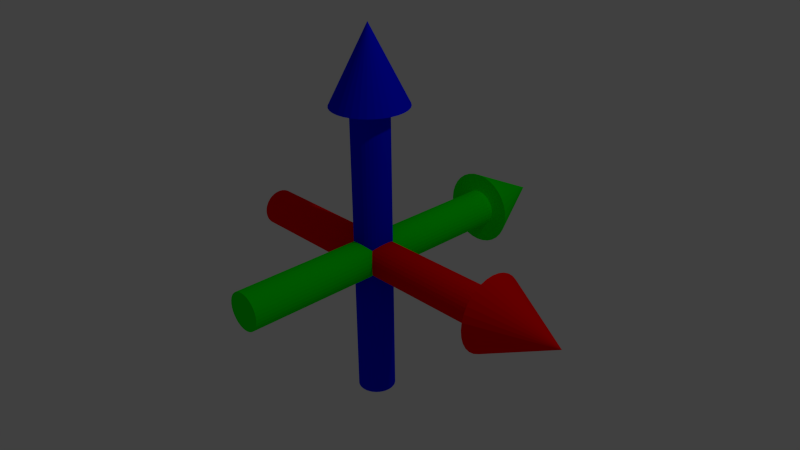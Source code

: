 # Source: Coordinatesystem.blend  (saved by Blender 2.76.0; exported with 4.5.12 LTS)
import bpy
from mathutils import Matrix  # noqa: F401  (used for matrix-valued properties, if any)

bpy.ops.wm.read_factory_settings(use_empty=True)
scene = bpy.context.scene
scene.name = 'Scene'

# ---- collections
col_collection_1 = bpy.data.collections.new('Collection 1'); scene.collection.children.link(col_collection_1)

# ---- materials (node trees are filled in below, after node groups)
mat_material_003 = bpy.data.materials.new('Material.003')
mat_material_003.alpha_threshold = 0.0
mat_material_003.use_transparent_shadow = False
mat_material_003.diffuse_color = (1.0, 0.0, 0.0, 1.0)
mat_material_003.roughness = 0.5
mat_material_002 = bpy.data.materials.new('Material.002')
mat_material_002.alpha_threshold = 0.0
mat_material_002.use_transparent_shadow = False
mat_material_002.diffuse_color = (0.0, 1.0, 0.0, 1.0)
mat_material_002.roughness = 0.5
mat_material_001 = bpy.data.materials.new('Material.001')
mat_material_001.alpha_threshold = 0.0
mat_material_001.use_transparent_shadow = False
mat_material_001.diffuse_color = (0.0, 0.004864, 1.0, 1.0)
mat_material_001.roughness = 0.5

# ---- material node trees

# ---- world
world_world = bpy.data.worlds.new('World'); scene.world = world_world
world_world.color = (0.05088, 0.05088, 0.05088)
world_world.use_sun_shadow = False
world_world.sun_shadow_jitter_overblur = 0.0
world_world.cycles.sampling_method = 'MANUAL'
world_world.cycles.sample_map_resolution = 256

# ---- cameras
cam_camera = bpy.data.cameras.new('Camera')
cam_camera.clip_end = 100.0
cam_camera.lens = 35.0
cam_camera.sensor_width = 32.0
cam_camera.sensor_height = 18.0
cam_camera.ortho_scale = 7.314
cam_camera.dof.focus_distance = 0.0
cam_camera.dof.aperture_fstop = 128.0

# ---- lights
light_lamp = bpy.data.lights.new('Lamp', 'POINT')
light_lamp.transmission_factor = 0.0
light_lamp.cutoff_distance = 30.0
light_lamp.energy = 100.0
light_lamp.shadow_buffer_clip_start = 1.001
light_lamp.shadow_soft_size = 0.1
light_lamp.shadow_maximum_resolution = 0.006
light_lamp.use_absolute_resolution = True
light_lamp.cycles.use_multiple_importance_sampling = False

# ---- meshes
me_cone_003 = bpy.data.meshes.new('Cone.003')
me_cone_003.from_pydata([(0.0, 0.5, -1.0), (0.09755, 0.4904, -1.0), (0.1913, 0.4619, -1.0), (0.2778, 0.4157, -1.0), (0.3536, 0.3536, -1.0), (0.4157, 0.2778, -1.0), (0.4619, 0.1913, -1.0), (0.4904, 0.09755, -1.0), (0.5, 3.775e-08, -1.0), (0.0, 0.0, 0.0), (0.4904, -0.09755, -1.0), (0.4619, -0.1913, -1.0), (0.4157, -0.2778, -1.0), (0.3536, -0.3536, -1.0), (0.2778, -0.4157, -1.0), (0.1913, -0.4619, -1.0), (0.09755, -0.4904, -1.0), (-1.629e-07, -0.5, -1.0), (-0.09755, -0.4904, -1.0), (-0.1913, -0.4619, -1.0), (-0.2778, -0.4157, -1.0), (-0.3536, -0.3536, -1.0), (-0.4157, -0.2778, -1.0), (-0.4619, -0.1913, -1.0), (-0.4904, -0.09754, -1.0), (-0.5, 4.828e-07, -1.0), (-0.4904, 0.09755, -1.0), (-0.4619, 0.1913, -1.0), (-0.4157, 0.2778, -1.0), (-0.3536, 0.3536, -1.0), (-0.2778, 0.4157, -1.0), (-0.1913, 0.4619, -1.0), (-0.09754, 0.4904, -1.0), (2.969e-08, 0.25, -1.0), (0.04877, 0.2452, -1.0), (0.09567, 0.231, -1.0), (0.1389, 0.2079, -1.0), (0.1768, 0.1768, -1.0), (0.2079, 0.1389, -1.0), (0.231, 0.09567, -1.0), (0.2452, 0.04877, -1.0), (0.25, 9.012e-08, -1.0), (0.2452, -0.04877, -1.0), (0.231, -0.09567, -1.0), (0.2079, -0.1389, -1.0), (0.1768, -0.1768, -1.0), (0.1389, -0.2079, -1.0), (0.09567, -0.231, -1.0), (0.04877, -0.2452, -1.0), (-5.177e-08, -0.25, -1.0), (-0.04877, -0.2452, -1.0), (-0.09567, -0.231, -1.0), (-0.1389, -0.2079, -1.0), (-0.1768, -0.1768, -1.0), (-0.2079, -0.1389, -1.0), (-0.231, -0.09567, -1.0), (-0.2452, -0.04877, -1.0), (-0.25, 3.126e-07, -1.0), (-0.2452, 0.04877, -1.0), (-0.231, 0.09567, -1.0), (-0.2079, 0.1389, -1.0), (-0.1768, 0.1768, -1.0), (-0.1389, 0.2079, -1.0), (-0.09567, 0.231, -1.0), (-0.04877, 0.2452, -1.0), (5.644e-07, 0.25, -5.0), (0.04877, 0.2452, -5.0), (0.09567, 0.231, -5.0), (0.1389, 0.2079, -5.0), (0.1768, 0.1768, -5.0), (0.2079, 0.1389, -5.0), (0.231, 0.09567, -5.0), (0.2452, 0.04877, -5.0), (0.25, 9.012e-08, -5.0), (0.2452, -0.04877, -5.0), (0.231, -0.09567, -5.0), (0.2079, -0.1389, -5.0), (0.1768, -0.1768, -5.0), (0.1389, -0.2079, -5.0), (0.09567, -0.231, -5.0), (0.04877, -0.2452, -5.0), (4.829e-07, -0.25, -5.0), (-0.04877, -0.2452, -5.0), (-0.09567, -0.231, -5.0), (-0.1389, -0.2079, -5.0), (-0.1768, -0.1768, -5.0), (-0.2079, -0.1389, -5.0), (-0.231, -0.09567, -5.0), (-0.2452, -0.04877, -5.0), (-0.25, 3.126e-07, -5.0), (-0.2452, 0.04877, -5.0), (-0.231, 0.09567, -5.0), (-0.2079, 0.1389, -5.0), (-0.1768, 0.1768, -5.0), (-0.1389, 0.2079, -5.0), (-0.09567, 0.231, -5.0), (-0.04877, 0.2452, -5.0)], [], [(31, 9, 32), (0, 9, 1), (30, 9, 31), (29, 9, 30), (28, 9, 29), (27, 9, 28), (26, 9, 27), (25, 9, 26), (24, 9, 25), (23, 9, 24), (22, 9, 23), (21, 9, 22), (20, 9, 21), (19, 9, 20), (18, 9, 19), (17, 9, 18), (16, 9, 17), (15, 9, 16), (14, 9, 15), (13, 9, 14), (12, 9, 13), (11, 9, 12), (10, 9, 11), (8, 9, 10), (7, 9, 8), (6, 9, 7), (5, 9, 6), (4, 9, 5), (3, 9, 4), (2, 9, 3), (32, 9, 0), (1, 9, 2), (6, 7, 40, 39), (49, 50, 82, 81), (20, 21, 53, 52), (0, 1, 34, 33), (27, 28, 60, 59), (14, 15, 47, 46), (7, 8, 41, 40), (21, 22, 54, 53), (28, 29, 61, 60), (1, 2, 35, 34), (15, 16, 48, 47), (22, 23, 55, 54), (29, 30, 62, 61), (8, 10, 42, 41), (2, 3, 36, 35), (16, 17, 49, 48), (23, 24, 56, 55), (30, 31, 63, 62), (10, 11, 43, 42), (3, 4, 37, 36), (17, 18, 50, 49), (24, 25, 57, 56), (31, 32, 64, 63), (11, 12, 44, 43), (4, 5, 38, 37), (18, 19, 51, 50), (32, 0, 33, 64), (25, 26, 58, 57), (12, 13, 45, 44), (5, 6, 39, 38), (19, 20, 52, 51), (26, 27, 59, 58), (13, 14, 46, 45), (65, 66, 67, 68, 69, 70, 71, 72, 73, 74, 75, 76, 77, 78, 79, 80, 81, 82, 83, 84, 85, 86, 87, 88, 89, 90, 91, 92, 93, 94, 95, 96), (36, 37, 69, 68), (63, 64, 96, 95), (50, 51, 83, 82), (37, 38, 70, 69), (64, 33, 65, 96), (51, 52, 84, 83), (38, 39, 71, 70), (52, 53, 85, 84), (39, 40, 72, 71), (53, 54, 86, 85), (40, 41, 73, 72), (54, 55, 87, 86), (41, 42, 74, 73), (55, 56, 88, 87), (42, 43, 75, 74), (56, 57, 89, 88), (43, 44, 76, 75), (57, 58, 90, 89), (44, 45, 77, 76), (58, 59, 91, 90), (45, 46, 78, 77), (59, 60, 92, 91), (46, 47, 79, 78), (33, 34, 66, 65), (60, 61, 93, 92), (47, 48, 80, 79), (34, 35, 67, 66), (61, 62, 94, 93), (48, 49, 81, 80), (35, 36, 68, 67), (62, 63, 95, 94)])
me_cone_003.materials.append(mat_material_003)
me_cone_003.use_remesh_preserve_volume = False
me_cone_003.use_remesh_preserve_attributes = False
me_cone_003.use_mirror_vertex_groups = False
me_cone_003.update()
me_cone_002 = bpy.data.meshes.new('Cone.002')
me_cone_002.from_pydata([(0.0, 0.5, -1.0), (0.09755, 0.4904, -1.0), (0.1913, 0.4619, -1.0), (0.2778, 0.4157, -1.0), (0.3536, 0.3536, -1.0), (0.4157, 0.2778, -1.0), (0.4619, 0.1913, -1.0), (0.4904, 0.09755, -1.0), (0.5, 3.775e-08, -1.0), (0.0, 0.0, 0.0), (0.4904, -0.09755, -1.0), (0.4619, -0.1913, -1.0), (0.4157, -0.2778, -1.0), (0.3536, -0.3536, -1.0), (0.2778, -0.4157, -1.0), (0.1913, -0.4619, -1.0), (0.09755, -0.4904, -1.0), (-1.629e-07, -0.5, -1.0), (-0.09755, -0.4904, -1.0), (-0.1913, -0.4619, -1.0), (-0.2778, -0.4157, -1.0), (-0.3536, -0.3536, -1.0), (-0.4157, -0.2778, -1.0), (-0.4619, -0.1913, -1.0), (-0.4904, -0.09754, -1.0), (-0.5, 4.828e-07, -1.0), (-0.4904, 0.09755, -1.0), (-0.4619, 0.1913, -1.0), (-0.4157, 0.2778, -1.0), (-0.3536, 0.3536, -1.0), (-0.2778, 0.4157, -1.0), (-0.1913, 0.4619, -1.0), (-0.09754, 0.4904, -1.0), (2.969e-08, 0.25, -1.0), (0.04877, 0.2452, -1.0), (0.09567, 0.231, -1.0), (0.1389, 0.2079, -1.0), (0.1768, 0.1768, -1.0), (0.2079, 0.1389, -1.0), (0.231, 0.09567, -1.0), (0.2452, 0.04877, -1.0), (0.25, 9.012e-08, -1.0), (0.2452, -0.04877, -1.0), (0.231, -0.09567, -1.0), (0.2079, -0.1389, -1.0), (0.1768, -0.1768, -1.0), (0.1389, -0.2079, -1.0), (0.09567, -0.231, -1.0), (0.04877, -0.2452, -1.0), (-5.177e-08, -0.25, -1.0), (-0.04877, -0.2452, -1.0), (-0.09567, -0.231, -1.0), (-0.1389, -0.2079, -1.0), (-0.1768, -0.1768, -1.0), (-0.2079, -0.1389, -1.0), (-0.231, -0.09567, -1.0), (-0.2452, -0.04877, -1.0), (-0.25, 3.126e-07, -1.0), (-0.2452, 0.04877, -1.0), (-0.231, 0.09567, -1.0), (-0.2079, 0.1389, -1.0), (-0.1768, 0.1768, -1.0), (-0.1389, 0.2079, -1.0), (-0.09567, 0.231, -1.0), (-0.04877, 0.2452, -1.0), (5.644e-07, 0.25, -5.0), (0.04877, 0.2452, -5.0), (0.09567, 0.231, -5.0), (0.1389, 0.2079, -5.0), (0.1768, 0.1768, -5.0), (0.2079, 0.1389, -5.0), (0.231, 0.09567, -5.0), (0.2452, 0.04877, -5.0), (0.25, 9.012e-08, -5.0), (0.2452, -0.04877, -5.0), (0.231, -0.09567, -5.0), (0.2079, -0.1389, -5.0), (0.1768, -0.1768, -5.0), (0.1389, -0.2079, -5.0), (0.09567, -0.231, -5.0), (0.04877, -0.2452, -5.0), (4.829e-07, -0.25, -5.0), (-0.04877, -0.2452, -5.0), (-0.09567, -0.231, -5.0), (-0.1389, -0.2079, -5.0), (-0.1768, -0.1768, -5.0), (-0.2079, -0.1389, -5.0), (-0.231, -0.09567, -5.0), (-0.2452, -0.04877, -5.0), (-0.25, 3.126e-07, -5.0), (-0.2452, 0.04877, -5.0), (-0.231, 0.09567, -5.0), (-0.2079, 0.1389, -5.0), (-0.1768, 0.1768, -5.0), (-0.1389, 0.2079, -5.0), (-0.09567, 0.231, -5.0), (-0.04877, 0.2452, -5.0)], [], [(31, 9, 32), (0, 9, 1), (30, 9, 31), (29, 9, 30), (28, 9, 29), (27, 9, 28), (26, 9, 27), (25, 9, 26), (24, 9, 25), (23, 9, 24), (22, 9, 23), (21, 9, 22), (20, 9, 21), (19, 9, 20), (18, 9, 19), (17, 9, 18), (16, 9, 17), (15, 9, 16), (14, 9, 15), (13, 9, 14), (12, 9, 13), (11, 9, 12), (10, 9, 11), (8, 9, 10), (7, 9, 8), (6, 9, 7), (5, 9, 6), (4, 9, 5), (3, 9, 4), (2, 9, 3), (32, 9, 0), (1, 9, 2), (6, 7, 40, 39), (49, 50, 82, 81), (20, 21, 53, 52), (0, 1, 34, 33), (27, 28, 60, 59), (14, 15, 47, 46), (7, 8, 41, 40), (21, 22, 54, 53), (28, 29, 61, 60), (1, 2, 35, 34), (15, 16, 48, 47), (22, 23, 55, 54), (29, 30, 62, 61), (8, 10, 42, 41), (2, 3, 36, 35), (16, 17, 49, 48), (23, 24, 56, 55), (30, 31, 63, 62), (10, 11, 43, 42), (3, 4, 37, 36), (17, 18, 50, 49), (24, 25, 57, 56), (31, 32, 64, 63), (11, 12, 44, 43), (4, 5, 38, 37), (18, 19, 51, 50), (32, 0, 33, 64), (25, 26, 58, 57), (12, 13, 45, 44), (5, 6, 39, 38), (19, 20, 52, 51), (26, 27, 59, 58), (13, 14, 46, 45), (65, 66, 67, 68, 69, 70, 71, 72, 73, 74, 75, 76, 77, 78, 79, 80, 81, 82, 83, 84, 85, 86, 87, 88, 89, 90, 91, 92, 93, 94, 95, 96), (36, 37, 69, 68), (63, 64, 96, 95), (50, 51, 83, 82), (37, 38, 70, 69), (64, 33, 65, 96), (51, 52, 84, 83), (38, 39, 71, 70), (52, 53, 85, 84), (39, 40, 72, 71), (53, 54, 86, 85), (40, 41, 73, 72), (54, 55, 87, 86), (41, 42, 74, 73), (55, 56, 88, 87), (42, 43, 75, 74), (56, 57, 89, 88), (43, 44, 76, 75), (57, 58, 90, 89), (44, 45, 77, 76), (58, 59, 91, 90), (45, 46, 78, 77), (59, 60, 92, 91), (46, 47, 79, 78), (33, 34, 66, 65), (60, 61, 93, 92), (47, 48, 80, 79), (34, 35, 67, 66), (61, 62, 94, 93), (48, 49, 81, 80), (35, 36, 68, 67), (62, 63, 95, 94)])
me_cone_002.materials.append(mat_material_002)
me_cone_002.use_remesh_preserve_volume = False
me_cone_002.use_remesh_preserve_attributes = False
me_cone_002.use_mirror_vertex_groups = False
me_cone_002.update()
me_cone = bpy.data.meshes.new('Cone')
me_cone.from_pydata([(0.0, 0.5, -1.0), (0.09755, 0.4904, -1.0), (0.1913, 0.4619, -1.0), (0.2778, 0.4157, -1.0), (0.3536, 0.3536, -1.0), (0.4157, 0.2778, -1.0), (0.4619, 0.1913, -1.0), (0.4904, 0.09755, -1.0), (0.5, 3.775e-08, -1.0), (0.0, 0.0, 0.0), (0.4904, -0.09755, -1.0), (0.4619, -0.1913, -1.0), (0.4157, -0.2778, -1.0), (0.3536, -0.3536, -1.0), (0.2778, -0.4157, -1.0), (0.1913, -0.4619, -1.0), (0.09755, -0.4904, -1.0), (-1.629e-07, -0.5, -1.0), (-0.09755, -0.4904, -1.0), (-0.1913, -0.4619, -1.0), (-0.2778, -0.4157, -1.0), (-0.3536, -0.3536, -1.0), (-0.4157, -0.2778, -1.0), (-0.4619, -0.1913, -1.0), (-0.4904, -0.09754, -1.0), (-0.5, 4.828e-07, -1.0), (-0.4904, 0.09755, -1.0), (-0.4619, 0.1913, -1.0), (-0.4157, 0.2778, -1.0), (-0.3536, 0.3536, -1.0), (-0.2778, 0.4157, -1.0), (-0.1913, 0.4619, -1.0), (-0.09754, 0.4904, -1.0), (2.969e-08, 0.25, -1.0), (0.04877, 0.2452, -1.0), (0.09567, 0.231, -1.0), (0.1389, 0.2079, -1.0), (0.1768, 0.1768, -1.0), (0.2079, 0.1389, -1.0), (0.231, 0.09567, -1.0), (0.2452, 0.04877, -1.0), (0.25, 9.012e-08, -1.0), (0.2452, -0.04877, -1.0), (0.231, -0.09567, -1.0), (0.2079, -0.1389, -1.0), (0.1768, -0.1768, -1.0), (0.1389, -0.2079, -1.0), (0.09567, -0.231, -1.0), (0.04877, -0.2452, -1.0), (-5.177e-08, -0.25, -1.0), (-0.04877, -0.2452, -1.0), (-0.09567, -0.231, -1.0), (-0.1389, -0.2079, -1.0), (-0.1768, -0.1768, -1.0), (-0.2079, -0.1389, -1.0), (-0.231, -0.09567, -1.0), (-0.2452, -0.04877, -1.0), (-0.25, 3.126e-07, -1.0), (-0.2452, 0.04877, -1.0), (-0.231, 0.09567, -1.0), (-0.2079, 0.1389, -1.0), (-0.1768, 0.1768, -1.0), (-0.1389, 0.2079, -1.0), (-0.09567, 0.231, -1.0), (-0.04877, 0.2452, -1.0), (5.644e-07, 0.25, -5.0), (0.04877, 0.2452, -5.0), (0.09567, 0.231, -5.0), (0.1389, 0.2079, -5.0), (0.1768, 0.1768, -5.0), (0.2079, 0.1389, -5.0), (0.231, 0.09567, -5.0), (0.2452, 0.04877, -5.0), (0.25, 9.012e-08, -5.0), (0.2452, -0.04877, -5.0), (0.231, -0.09567, -5.0), (0.2079, -0.1389, -5.0), (0.1768, -0.1768, -5.0), (0.1389, -0.2079, -5.0), (0.09567, -0.231, -5.0), (0.04877, -0.2452, -5.0), (4.829e-07, -0.25, -5.0), (-0.04877, -0.2452, -5.0), (-0.09567, -0.231, -5.0), (-0.1389, -0.2079, -5.0), (-0.1768, -0.1768, -5.0), (-0.2079, -0.1389, -5.0), (-0.231, -0.09567, -5.0), (-0.2452, -0.04877, -5.0), (-0.25, 3.126e-07, -5.0), (-0.2452, 0.04877, -5.0), (-0.231, 0.09567, -5.0), (-0.2079, 0.1389, -5.0), (-0.1768, 0.1768, -5.0), (-0.1389, 0.2079, -5.0), (-0.09567, 0.231, -5.0), (-0.04877, 0.2452, -5.0)], [], [(31, 9, 32), (0, 9, 1), (30, 9, 31), (29, 9, 30), (28, 9, 29), (27, 9, 28), (26, 9, 27), (25, 9, 26), (24, 9, 25), (23, 9, 24), (22, 9, 23), (21, 9, 22), (20, 9, 21), (19, 9, 20), (18, 9, 19), (17, 9, 18), (16, 9, 17), (15, 9, 16), (14, 9, 15), (13, 9, 14), (12, 9, 13), (11, 9, 12), (10, 9, 11), (8, 9, 10), (7, 9, 8), (6, 9, 7), (5, 9, 6), (4, 9, 5), (3, 9, 4), (2, 9, 3), (32, 9, 0), (1, 9, 2), (6, 7, 40, 39), (49, 50, 82, 81), (20, 21, 53, 52), (0, 1, 34, 33), (27, 28, 60, 59), (14, 15, 47, 46), (7, 8, 41, 40), (21, 22, 54, 53), (28, 29, 61, 60), (1, 2, 35, 34), (15, 16, 48, 47), (22, 23, 55, 54), (29, 30, 62, 61), (8, 10, 42, 41), (2, 3, 36, 35), (16, 17, 49, 48), (23, 24, 56, 55), (30, 31, 63, 62), (10, 11, 43, 42), (3, 4, 37, 36), (17, 18, 50, 49), (24, 25, 57, 56), (31, 32, 64, 63), (11, 12, 44, 43), (4, 5, 38, 37), (18, 19, 51, 50), (32, 0, 33, 64), (25, 26, 58, 57), (12, 13, 45, 44), (5, 6, 39, 38), (19, 20, 52, 51), (26, 27, 59, 58), (13, 14, 46, 45), (65, 66, 67, 68, 69, 70, 71, 72, 73, 74, 75, 76, 77, 78, 79, 80, 81, 82, 83, 84, 85, 86, 87, 88, 89, 90, 91, 92, 93, 94, 95, 96), (36, 37, 69, 68), (63, 64, 96, 95), (50, 51, 83, 82), (37, 38, 70, 69), (64, 33, 65, 96), (51, 52, 84, 83), (38, 39, 71, 70), (52, 53, 85, 84), (39, 40, 72, 71), (53, 54, 86, 85), (40, 41, 73, 72), (54, 55, 87, 86), (41, 42, 74, 73), (55, 56, 88, 87), (42, 43, 75, 74), (56, 57, 89, 88), (43, 44, 76, 75), (57, 58, 90, 89), (44, 45, 77, 76), (58, 59, 91, 90), (45, 46, 78, 77), (59, 60, 92, 91), (46, 47, 79, 78), (33, 34, 66, 65), (60, 61, 93, 92), (47, 48, 80, 79), (34, 35, 67, 66), (61, 62, 94, 93), (48, 49, 81, 80), (35, 36, 68, 67), (62, 63, 95, 94)])
me_cone.materials.append(mat_material_001)
me_cone.use_remesh_preserve_volume = False
me_cone.use_remesh_preserve_attributes = False
me_cone.use_mirror_vertex_groups = False
me_cone.update()

# ---- objects
ob_x = bpy.data.objects.new('X', me_cone_003)
ob_y = bpy.data.objects.new('Y', me_cone_002)
ob_z = bpy.data.objects.new('Z', me_cone)
ob_lamp = bpy.data.objects.new('Lamp', light_lamp)
ob_camera = bpy.data.objects.new('Camera', cam_camera)

# ---- transforms, parenting, visibility, modifiers, constraints
ob_x.location = (3.0, 0.0, -1.311e-07)
ob_x.rotation_euler = (-0.0, 1.571, 0.0)
ob_x.lineart.crease_threshold = 0.0
ob_y.location = (0.0, 3.0, 2.265e-07)
ob_y.rotation_euler = (-1.571, -0.0, 0.0)
ob_y.lineart.crease_threshold = 0.0
ob_z.location = (0.0, 0.0, 3.0)
ob_z.lineart.crease_threshold = 0.0
ob_lamp.location = (4.076, 1.005, 5.904)
ob_lamp.rotation_euler = (0.6503, 0.05522, 1.866)
ob_lamp.lock_rotations_4d = False
ob_lamp.empty_display_type = 'ARROWS'
ob_lamp.color = (0.0, 0.0, 0.0, 0.0)
ob_lamp.lineart.crease_threshold = 0.0
ob_camera.location = (7.481, -6.508, 5.344)
ob_camera.rotation_euler = (1.109, 0.01082, 0.8149)
ob_camera.lock_rotations_4d = False
ob_camera.empty_display_type = 'ARROWS'
ob_camera.color = (0.0, 0.0, 0.0, 0.0)
ob_camera.display_type = 'WIRE'
ob_camera.lineart.crease_threshold = 0.0

# ---- collection membership
col_collection_1.objects.link(ob_x)
col_collection_1.objects.link(ob_y)
col_collection_1.objects.link(ob_z)
col_collection_1.objects.link(ob_lamp)
col_collection_1.objects.link(ob_camera)

# ---- scene / render settings (as saved in the file)
scene.camera = ob_camera
scene.frame_start = 1; scene.frame_end = 250; scene.frame_set(1)
scene.render.engine = 'BLENDER_EEVEE_NEXT'
scene.render.resolution_percentage = 50
scene.render.dither_intensity = 0.0
scene.cycles.use_denoising = False
scene.cycles.samples = 10
scene.cycles.sampling_pattern = 'TABULATED_SOBOL'
scene.cycles.light_sampling_threshold = 0.0
scene.cycles.use_adaptive_sampling = False
scene.cycles.use_light_tree = False
scene.cycles.blur_glossy = 0.0
scene.cycles.pixel_filter_type = 'GAUSSIAN'
scene.cycles.sample_clamp_indirect = 0.0
scene.view_settings.view_transform = 'Standard'
bpy.context.view_layer.update()
